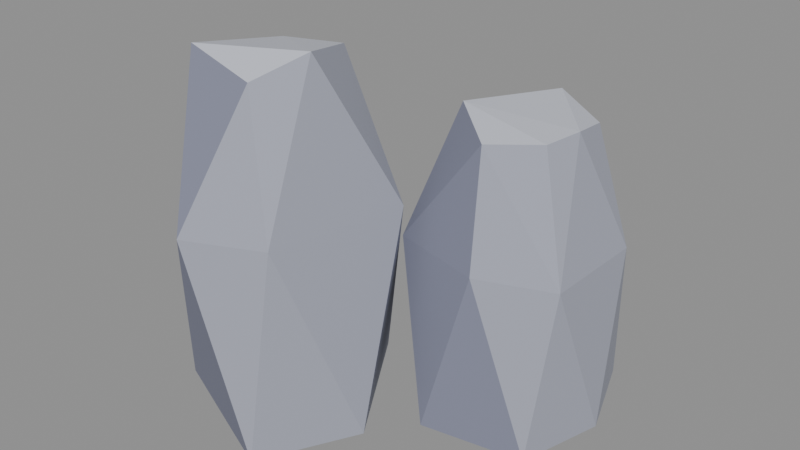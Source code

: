 # Source: rocks-high.blend  (saved by Blender 5.2.45; exported with 4.5.12 LTS)
import bpy
from mathutils import Matrix  # noqa: F401  (used for matrix-valued properties, if any)

bpy.ops.wm.read_factory_settings(use_empty=True)
scene = bpy.context.scene
scene.name = 'Scene'

# ---- collections
col_col_lowpoly = bpy.data.collections.new('COL_LowPoly'); scene.collection.children.link(col_col_lowpoly)

# ---- images (referenced by path relative to the original .blend; pixels are not part of the script)
import os
ASSET_DIR = os.environ.get("B2B_ASSET_DIR", "")  # directory of the original .blend (textures are referenced by path, not embedded)
HERE = os.path.dirname(os.path.abspath(__file__))  # packed textures are extracted next to this script under _unpacked/

def load_image(name, relpath, width, height, colorspace="sRGB"):
    """Load a texture the original file referenced (path relative to the .blend, or extracted next to this script)."""
    p = next((c for c in (os.path.join(HERE, relpath), os.path.join(ASSET_DIR, relpath)) if relpath and os.path.exists(c)), "")
    if p:
        img = bpy.data.images.load(p, check_existing=True)
        img.name = name
    else:  # same state as the original file: an image datablock whose file is absent (Cycles renders it pink)
        img = bpy.data.images.new(name, width, height)
        img.source = "FILE"
        img.filepath = "//" + (relpath or name)
    img.colorspace_settings.name = colorspace
    return img
img_rocks_high_basecolor = load_image('rocks-high_BaseColor', '_unpacked/rocks-high_BaseColor.8cf2768a.png', 112, 16, 'sRGB')
img_rocks_high_maskmap = load_image('rocks-high_MaskMap', '_unpacked/rocks-high_MaskMap.37e9bd9d.png', 112, 16, 'Non-Color')

# ---- materials (node trees are filled in below, after node groups)
mat_m_rocks_high = bpy.data.materials.new('M_rocks-high')

# ---- material node trees
mat_m_rocks_high.use_nodes = True; mat_m_rocks_high.node_tree.nodes.clear()
_N = mat_m_rocks_high.node_tree.nodes; _L = mat_m_rocks_high.node_tree.links
n0 = _N.new('ShaderNodeBsdfPrincipled'); n0.name = 'Principled BSDF'; n0.location = (-200, 100)
n0.inputs[10].default_value = 0.005
n1 = _N.new('ShaderNodeOutputMaterial'); n1.name = 'Material Output'; n1.location = (200, 100)
n2 = _N.new('ShaderNodeTexImage'); n2.name = 'Image Texture'; n2.location = (0, 0)
n2.image = img_rocks_high_basecolor
n2.interpolation = 'Closest'
n3 = _N.new('ShaderNodeTexImage'); n3.name = 'Image Texture.001'; n3.location = (0, 0)
n3.image = img_rocks_high_maskmap
n3.interpolation = 'Closest'
n4 = _N.new('ShaderNodeSeparateColor'); n4.name = 'Separate Color'; n4.location = (0, 0)
n5 = _N.new('ShaderNodeMath'); n5.name = 'Math'; n5.location = (0, 0)
n5.operation = 'SUBTRACT'
n5.inputs[0].default_value = 1.0
_L.new(n0.outputs[0], n1.inputs[0])
_L.new(n2.outputs[0], n0.inputs[0])
_L.new(n3.outputs[0], n4.inputs[0])
_L.new(n4.outputs[0], n0.inputs[1])
_L.new(n3.outputs[1], n5.inputs[1])
_L.new(n5.outputs[0], n0.inputs[2])
n1.is_active_output = True

# ---- meshes
me_rocks_high = bpy.data.meshes.new('rocks-high')
me_rocks_high.from_pydata([(0.05679, -0.2143, -0.5), (-0.1676, 0.1482, -0.5), (-0.4206, 0.05427, -0.5), (-0.494, -0.3028, -0.5), (-0.08332, -0.4778, -0.5), (0.03046, -0.02233, 0.0729), (-0.3711, 0.05842, 0.0729), (-0.5, -0.09574, 0.0729), (-0.26, -0.5, 0.0729), (-0.05091, -0.4083, 0.0729), (-0.1827, 0.005408, 0.439), (-0.3372, -0.04994, 0.4387), (-0.3538, -0.3288, 0.4873), (-0.151, -0.3464, 0.4409), (-0.06831, -0.2268, 0.5), (0.5, 0.1948, -0.5), (0.4059, 0.4457, -0.5), (0.1193, 0.5, -0.5), (-0.07648, 0.335, -0.5), (-0.05407, 0.1448, -0.5), (0.1466, -0.09301, -0.5), (0.4342, -0.04483, -0.5), (0.4657, 0.3309, -0.04168), (0.3194, 0.4896, -0.04168), (0.05053, 0.4196, -0.04168), (-0.05328, 0.1618, -0.04168), (-0.0103, 0.02388, -0.04168), (0.2544, -0.04625, -0.04168), (0.4614, 0.02941, -0.04168), (0.3494, 0.3484, 0.2606), (0.2072, 0.3957, 0.3041), (0.06571, 0.2875, 0.2699), (0.0801, 0.1461, 0.3114), (0.2182, 0.03571, 0.2686), (0.3549, 0.1012, 0.2828), (0.3778, 0.2076, 0.2885)], [], [(3, 4, 8), (4, 9, 8), (9, 13, 8), (13, 12, 8), (12, 3, 8), (12, 7, 3), (7, 2, 3), (2, 1, 0), (2, 0, 4), (2, 4, 3), (0, 9, 4), (0, 5, 9), (5, 14, 9), (14, 13, 9), (14, 12, 13), (14, 11, 12), (11, 7, 12), (11, 6, 7), (6, 2, 7), (6, 1, 2), (1, 5, 0), (10, 14, 5), (1, 10, 5), (10, 11, 14), (10, 6, 11), (10, 1, 6), (21, 27, 20), (27, 26, 20), (26, 19, 20), (19, 18, 17), (19, 17, 16), (19, 16, 15), (19, 15, 21), (19, 21, 20), (15, 28, 21), (28, 27, 21), (28, 33, 27), (33, 26, 27), (33, 32, 26), (32, 25, 26), (25, 19, 26), (25, 18, 19), (16, 22, 15), (22, 28, 15), (22, 35, 28), (35, 34, 28), (34, 33, 28), (34, 32, 33), (30, 31, 32), (31, 25, 32), (34, 35, 32), (35, 30, 32), (31, 24, 25), (24, 18, 25), (24, 17, 18), (17, 23, 16), (23, 22, 16), (23, 29, 22), (29, 35, 22), (29, 30, 35), (29, 23, 30), (23, 24, 30), (24, 31, 30), (23, 17, 24)])
_uv = me_rocks_high.uv_layers.new(name='UVMap')
_uv.uv.foreach_set('vector', [0.7857, 0.5, 0.7857, 0.5, 0.7857, 0.5, 0.6429, 0.5, 0.6429, 0.5, 0.6429, 0.5, 0.6429, 0.5, 0.6429, 0.5, 0.6429, 0.5, 0.7857, 0.5, 0.7857, 0.5, 0.7857, 0.5, 0.7857, 0.5, 0.7857, 0.5, 0.7857, 0.5, 0.7857, 0.5, 0.7857, 0.5, 0.7857, 0.5, 0.7857, 0.5, 0.7857, 0.5, 0.7857, 0.5, 0.6429, 0.5, 0.6429, 0.5, 0.6429, 0.5, 0.6429, 0.5, 0.6429, 0.5, 0.6429, 0.5, 0.6429, 0.5, 0.6429, 0.5, 0.6429, 0.5, 0.6429, 0.5, 0.6429, 0.5, 0.6429, 0.5, 0.6429, 0.5, 0.6429, 0.5, 0.6429, 0.5, 0.6429, 0.5, 0.6429, 0.5, 0.6429, 0.5, 0.6429, 0.5, 0.6429, 0.5, 0.6429, 0.5, 0.9286, 0.5, 0.9286, 0.5, 0.9286, 0.5, 0.9286, 0.5, 0.9286, 0.5, 0.9286, 0.5, 0.7857, 0.5, 0.7857, 0.5, 0.7857, 0.5, 0.6429, 0.5, 0.6429, 0.5, 0.6429, 0.5, 0.6429, 0.5, 0.6429, 0.5, 0.6429, 0.5, 0.6429, 0.5, 0.6429, 0.5, 0.6429, 0.5, 0.6429, 0.5, 0.6429, 0.5, 0.6429, 0.5, 0.6429, 0.5, 0.6429, 0.5, 0.6429, 0.5, 0.6429, 0.5, 0.6429, 0.5, 0.6429, 0.5, 0.9286, 0.5, 0.9286, 0.5, 0.9286, 0.5, 0.6429, 0.5, 0.6429, 0.5, 0.6429, 0.5, 0.6429, 0.5, 0.6429, 0.5, 0.6429, 0.5, 0.7857, 0.5, 0.7857, 0.5, 0.7857, 0.5, 0.7857, 0.5, 0.7857, 0.5, 0.7857, 0.5, 0.7857, 0.5, 0.7857, 0.5, 0.7857, 0.5, 0.6429, 0.5, 0.6429, 0.5, 0.6429, 0.5, 0.6429, 0.5, 0.6429, 0.5, 0.6429, 0.5, 0.6429, 0.5, 0.6429, 0.5, 0.6429, 0.5, 0.6429, 0.5, 0.6429, 0.5, 0.6429, 0.5, 0.6429, 0.5, 0.6429, 0.5, 0.6429, 0.5, 0.6429, 0.5, 0.6429, 0.5, 0.6429, 0.5, 0.6429, 0.5, 0.6429, 0.5, 0.6429, 0.5, 0.6429, 0.5, 0.6429, 0.5, 0.6429, 0.5, 0.7857, 0.5, 0.7857, 0.5, 0.7857, 0.5, 0.7857, 0.5, 0.7857, 0.5, 0.7857, 0.5, 0.7857, 0.5, 0.7857, 0.5, 0.7857, 0.5, 0.7857, 0.5, 0.7857, 0.5, 0.7857, 0.5, 0.7857, 0.5, 0.7857, 0.5, 0.7857, 0.5, 0.6429, 0.5, 0.6429, 0.5, 0.6429, 0.5, 0.6429, 0.5, 0.6429, 0.5, 0.6429, 0.5, 0.6429, 0.5, 0.6429, 0.5, 0.6429, 0.5, 0.6429, 0.5, 0.6429, 0.5, 0.6429, 0.5, 0.6429, 0.5, 0.6429, 0.5, 0.6429, 0.5, 0.9286, 0.5, 0.9286, 0.5, 0.9286, 0.5, 0.9286, 0.5, 0.9286, 0.5, 0.9286, 0.5, 0.7857, 0.5, 0.7857, 0.5, 0.7857, 0.5, 0.9286, 0.5, 0.9286, 0.5, 0.9286, 0.5, 0.9286, 0.5, 0.9286, 0.5, 0.9286, 0.5, 0.6429, 0.5, 0.6429, 0.5, 0.6429, 0.5, 0.6429, 0.5, 0.6429, 0.5, 0.6429, 0.5, 0.6429, 0.5, 0.6429, 0.5, 0.6429, 0.5, 0.6429, 0.5, 0.6429, 0.5, 0.6429, 0.5, 0.6429, 0.5, 0.6429, 0.5, 0.6429, 0.5, 0.6429, 0.5, 0.6429, 0.5, 0.6429, 0.5, 0.6429, 0.5, 0.6429, 0.5, 0.6429, 0.5, 0.9286, 0.5, 0.9286, 0.5, 0.9286, 0.5, 0.6429, 0.5, 0.6429, 0.5, 0.6429, 0.5, 0.6429, 0.5, 0.6429, 0.5, 0.6429, 0.5, 0.6429, 0.5, 0.6429, 0.5, 0.6429, 0.5, 0.6429, 0.5, 0.6429, 0.5, 0.6429, 0.5])
me_rocks_high.materials.append(mat_m_rocks_high)
me_rocks_high.update()

# ---- objects
ob_rocks_high = bpy.data.objects.new('rocks-high', me_rocks_high)

# ---- transforms, parenting, visibility, modifiers, constraints
ob_rocks_high.location = (0.0, 0.0, 0.0)

# ---- collection membership
col_col_lowpoly.objects.link(ob_rocks_high)

# ---- scene / render settings (as saved in the file)
scene.frame_start = 1; scene.frame_end = 250; scene.frame_set(1)
scene.render.engine = 'BLENDER_EEVEE_NEXT'
scene.render.bake_bias = 0.0
scene.render.bake_samples = 0
scene.render.compositor_device = 'GPU'
scene.eevee.use_volume_custom_range = False
scene.eevee.fast_gi_thickness_near = 0.1
scene.eevee.fast_gi_thickness_far = 0.0
scene.eevee.ray_tracing_options.screen_trace_thickness = 0.1
bpy.context.view_layer.update()

# ---- added for rendering (the .blend has no active camera and no usable light): camera, sun + grey world if the file has none
cam_auto = bpy.data.cameras.new('AutoCamera')
cam_auto.lens = 50.0
cam_auto.sensor_width = 36.0
cam_auto.clip_end = 1000.0
ob_auto_camera = bpy.data.objects.new('AutoCamera', cam_auto)
scene.collection.objects.link(ob_auto_camera)
ob_auto_camera.location = (1.60254, -1.92304, 1.28203)
ob_auto_camera.rotation_euler = (1.09748, -7.21219e-08, 0.694738)
scene.camera = ob_auto_camera
light_auto_sun = bpy.data.lights.new('AutoSun', 'SUN')
light_auto_sun.energy = 3.0
light_auto_sun.angle = 0.0523599
ob_auto_sun = bpy.data.objects.new('AutoSun', light_auto_sun)
scene.collection.objects.link(ob_auto_sun)
ob_auto_sun.rotation_euler = (0.872665, 0.174533, 0.523599)
if scene.world is None:
    world_auto = bpy.data.worlds.new('AutoWorld')
    world_auto.color = (0.3, 0.3, 0.3)
    scene.world = world_auto
bpy.context.view_layer.update()
